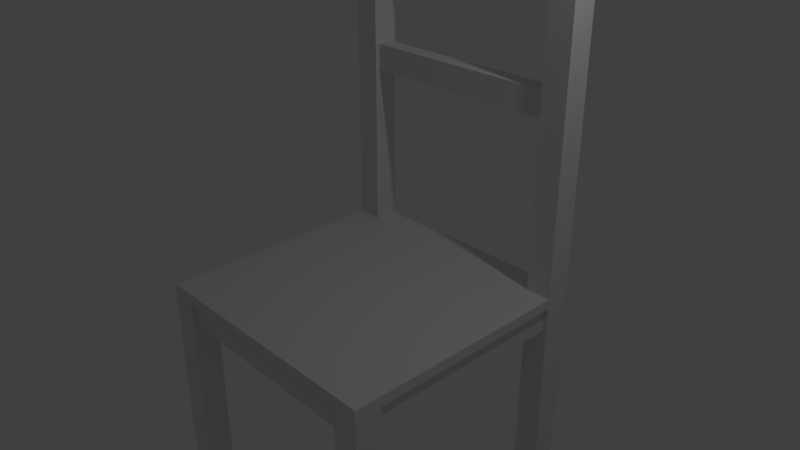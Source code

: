 # Source: Chair.blend  (saved by Blender 2.78.0; exported with 4.5.12 LTS)
import bpy
from mathutils import Matrix  # noqa: F401  (used for matrix-valued properties, if any)

bpy.ops.wm.read_factory_settings(use_empty=True)
scene = bpy.context.scene
scene.name = 'Scene'

# ---- collections
col_collection_1 = bpy.data.collections.new('Collection 1'); scene.collection.children.link(col_collection_1)

# ---- materials (node trees are filled in below, after node groups)
mat_material_wood_chairleg = bpy.data.materials.new('material_wood_chairleg')
mat_material_wood_chairleg.alpha_threshold = 0.0
mat_material_wood_chairleg.use_transparent_shadow = False
mat_material_wood_chairleg.roughness = 0.5
mat_material_wood_chair = bpy.data.materials.new('material_wood_chair')
mat_material_wood_chair.alpha_threshold = 0.0
mat_material_wood_chair.use_transparent_shadow = False
mat_material_wood_chair.roughness = 0.5

# ---- material node trees

# ---- world
world_world = bpy.data.worlds.new('World'); scene.world = world_world
world_world.color = (0.05088, 0.05088, 0.05088)
world_world.use_sun_shadow = False
world_world.sun_shadow_jitter_overblur = 0.0
world_world.cycles.sampling_method = 'MANUAL'

# ---- cameras
cam_camera = bpy.data.cameras.new('Camera')
cam_camera.clip_end = 100.0
cam_camera.lens = 35.0
cam_camera.sensor_width = 32.0
cam_camera.sensor_height = 18.0
cam_camera.ortho_scale = 7.314
cam_camera.dof.focus_distance = 0.0
cam_camera.dof.aperture_fstop = 128.0

# ---- lights
light_lamp = bpy.data.lights.new('Lamp', 'POINT')
light_lamp.transmission_factor = 0.0
light_lamp.cutoff_distance = 30.0
light_lamp.energy = 100.0
light_lamp.shadow_buffer_clip_start = 1.001
light_lamp.shadow_soft_size = 0.1
light_lamp.shadow_maximum_resolution = 0.006
light_lamp.use_absolute_resolution = True

# ---- meshes
me_cube_011 = bpy.data.meshes.new('Cube.011')
me_cube_011.from_pydata([(-1.0, 12.67, 10.05), (-1.0, 12.67, 12.05), (-1.0, 14.67, 10.05), (-1.0, 14.67, 12.05), (1.0, 12.67, 10.05), (1.0, 12.67, 12.05), (1.0, 14.67, 10.05), (1.0, 14.67, 12.05)], [], [(0, 1, 3, 2), (2, 3, 7, 6), (6, 7, 5, 4), (4, 5, 1, 0), (2, 6, 4, 0), (7, 3, 1, 5)])
_uv = me_cube_011.uv_layers.new(name='UVMap')
_uv.uv.foreach_set('vector', [0.0, 0.0, 1.0, 0.0, 1.0, 1.0, 0.0, 1.0, 0.0, 0.0, 1.0, 0.0, 1.0, 1.0, 0.0, 1.0, 0.0, 0.0, 1.0, 0.0, 1.0, 1.0, 0.0, 1.0, 0.0, 0.0, 1.0, 0.0, 1.0, 1.0, 0.0, 1.0, 0.0, 0.5383, -8.941e-08, 2.98e-08, 0.6369, -2.98e-08, 0.6369, 0.5383, 0.0, 0.5383, -8.941e-08, 2.98e-08, 0.6369, -2.98e-08, 0.6369, 0.5383])
me_cube_011.materials.append(mat_material_wood_chairleg)
me_cube_011.use_remesh_preserve_volume = False
me_cube_011.use_remesh_preserve_attributes = False
me_cube_011.use_mirror_vertex_groups = False
me_cube_011.update()
me_cube_010 = bpy.data.meshes.new('Cube.010')
me_cube_010.from_pydata([(-1.0, 12.67, 21.1), (-1.0, 12.67, 23.1), (-1.0, 14.67, 21.1), (-1.0, 14.67, 23.1), (1.0, 12.67, 21.1), (1.0, 12.67, 23.1), (1.0, 14.67, 21.1), (1.0, 14.67, 23.1)], [], [(0, 1, 3, 2), (2, 3, 7, 6), (6, 7, 5, 4), (4, 5, 1, 0), (2, 6, 4, 0), (7, 3, 1, 5)])
_uv = me_cube_010.uv_layers.new(name='UVMap')
_uv.uv.foreach_set('vector', [0.0, 0.0, 1.0, 0.0, 1.0, 1.0, 0.0, 1.0, 0.0, 0.0, 1.0, 0.0, 1.0, 1.0, 0.0, 1.0, 0.0, 0.0, 1.0, 0.0, 1.0, 1.0, 0.0, 1.0, 0.0, 0.0, 1.0, 0.0, 1.0, 1.0, 0.0, 1.0, 0.0, 0.5383, -8.941e-08, 2.98e-08, 0.6369, -2.98e-08, 0.6369, 0.5383, 0.0, 0.5383, -8.941e-08, 2.98e-08, 0.6369, -2.98e-08, 0.6369, 0.5383])
me_cube_010.materials.append(mat_material_wood_chairleg)
me_cube_010.use_remesh_preserve_volume = False
me_cube_010.use_remesh_preserve_attributes = False
me_cube_010.use_mirror_vertex_groups = False
me_cube_010.update()
me_cube_009 = bpy.data.meshes.new('Cube.009')
me_cube_009.from_pydata([(-14.67, -1.0, -5.508), (-14.67, -1.0, -3.508), (-14.67, 1.0, -5.508), (-14.67, 1.0, -3.508), (-12.67, -1.0, -5.508), (-12.67, -1.0, -3.508), (-12.67, 1.0, -5.508), (-12.67, 1.0, -3.508)], [], [(0, 1, 3, 2), (2, 3, 7, 6), (6, 7, 5, 4), (4, 5, 1, 0), (2, 6, 4, 0), (7, 3, 1, 5)])
_uv = me_cube_009.uv_layers.new(name='UVMap')
_uv.uv.foreach_set('vector', [0.0, 0.0, 1.0, 0.0, 1.0, 1.0, 0.0, 1.0, 0.0, 0.0, 1.0, 0.0, 1.0, 1.0, 0.0, 1.0, 0.0, 0.0, 1.0, 0.0, 1.0, 1.0, 0.0, 1.0, 0.0, 0.0, 1.0, 0.0, 1.0, 1.0, 0.0, 1.0, 0.0, 0.0, 1.0, 0.0, 1.0, 1.0, 0.0, 1.0, 0.0, 0.0, 1.0, 0.0, 1.0, 1.0, 0.0, 1.0])
me_cube_009.materials.append(mat_material_wood_chairleg)
me_cube_009.use_remesh_preserve_volume = False
me_cube_009.use_remesh_preserve_attributes = False
me_cube_009.use_mirror_vertex_groups = False
me_cube_009.update()
me_cube_008 = bpy.data.meshes.new('Cube.008')
me_cube_008.from_pydata([(12.67, -1.0, -5.508), (12.67, -1.0, -3.508), (12.67, 1.0, -5.508), (12.67, 1.0, -3.508), (14.67, -1.0, -5.508), (14.67, -1.0, -3.508), (14.67, 1.0, -5.508), (14.67, 1.0, -3.508)], [], [(0, 1, 3, 2), (2, 3, 7, 6), (6, 7, 5, 4), (4, 5, 1, 0), (2, 6, 4, 0), (7, 3, 1, 5)])
_uv = me_cube_008.uv_layers.new(name='UVMap')
_uv.uv.foreach_set('vector', [0.0, 0.0, 1.0, 0.0, 1.0, 1.0, 0.0, 1.0, 0.0, 0.0, 1.0, 0.0, 1.0, 1.0, 0.0, 1.0, 0.0, 0.0, 1.0, 0.0, 1.0, 1.0, 0.0, 1.0, 0.0, 0.0, 1.0, 0.0, 1.0, 1.0, 0.0, 1.0, 0.0, 0.0, 1.0, 0.0, 1.0, 1.0, 0.0, 1.0, 0.0, 0.0, 1.0, 0.0, 1.0, 1.0, 0.0, 1.0])
me_cube_008.materials.append(mat_material_wood_chairleg)
me_cube_008.use_remesh_preserve_volume = False
me_cube_008.use_remesh_preserve_attributes = False
me_cube_008.use_mirror_vertex_groups = False
me_cube_008.update()
me_cube_007 = bpy.data.meshes.new('Cube.007')
me_cube_007.from_pydata([(-1.0, 12.67, -5.508), (-1.0, 12.67, -3.508), (-1.0, 14.67, -5.508), (-1.0, 14.67, -3.508), (1.0, 12.67, -5.508), (1.0, 12.67, -3.508), (1.0, 14.67, -5.508), (1.0, 14.67, -3.508)], [], [(0, 1, 3, 2), (2, 3, 7, 6), (6, 7, 5, 4), (4, 5, 1, 0), (2, 6, 4, 0), (7, 3, 1, 5)])
_uv = me_cube_007.uv_layers.new(name='UVMap')
_uv.uv.foreach_set('vector', [0.0, 0.0, 1.0, 0.0, 1.0, 1.0, 0.0, 1.0, 0.0, 0.0, 1.0, 0.0, 1.0, 1.0, 0.0, 1.0, 0.0, 0.0, 1.0, 0.0, 1.0, 1.0, 0.0, 1.0, 0.0, 0.0, 1.0, 0.0, 1.0, 1.0, 0.0, 1.0, 0.0, 0.0, 1.0, 0.0, 1.0, 1.0, 0.0, 1.0, 0.0, 0.0, 1.0, 0.0, 1.0, 1.0, 0.0, 1.0])
me_cube_007.materials.append(mat_material_wood_chairleg)
me_cube_007.use_remesh_preserve_volume = False
me_cube_007.use_remesh_preserve_attributes = False
me_cube_007.use_mirror_vertex_groups = False
me_cube_007.update()
me_cube_006 = bpy.data.meshes.new('Cube.006')
me_cube_006.from_pydata([(-1.0, -14.67, -5.508), (-1.0, -14.67, -3.508), (-1.0, -12.67, -5.508), (-1.0, -12.67, -3.508), (1.0, -14.67, -5.508), (1.0, -14.67, -3.508), (1.0, -12.67, -5.508), (1.0, -12.67, -3.508)], [], [(0, 1, 3, 2), (2, 3, 7, 6), (6, 7, 5, 4), (4, 5, 1, 0), (2, 6, 4, 0), (7, 3, 1, 5)])
_uv = me_cube_006.uv_layers.new(name='UVMap')
_uv.uv.foreach_set('vector', [0.0, 0.0, 1.0, 0.0, 1.0, 1.0, 0.0, 1.0, 0.0, 0.0, 1.0, 0.0, 1.0, 1.0, 0.0, 1.0, 0.0, 0.0, 1.0, 0.0, 1.0, 1.0, 0.0, 1.0, 0.0, 0.0, 1.0, 0.0, 1.0, 1.0, 0.0, 1.0, 0.0, 0.0, 1.0, 0.0, 1.0, 1.0, 0.0, 1.0, 0.0, 0.0, 1.0, 0.0, 1.0, 1.0, 0.0, 1.0])
me_cube_006.materials.append(mat_material_wood_chairleg)
me_cube_006.use_remesh_preserve_volume = False
me_cube_006.use_remesh_preserve_attributes = False
me_cube_006.use_mirror_vertex_groups = False
me_cube_006.update()
me_cube_004 = bpy.data.meshes.new('Cube.004')
me_cube_004.from_pydata([(-10.02, 8.022, -0.2457), (-10.02, 8.022, 1.754), (-10.02, 10.02, -0.2457), (-10.02, 10.02, 1.754), (-8.022, 8.022, -0.2457), (-8.022, 8.022, 1.754), (-8.022, 10.02, -0.2457), (-8.022, 10.02, 1.754)], [], [(0, 1, 3, 2), (2, 3, 7, 6), (6, 7, 5, 4), (4, 5, 1, 0), (2, 6, 4, 0), (7, 3, 1, 5)])
_uv = me_cube_004.uv_layers.new(name='UVMap')
_uv.uv.foreach_set('vector', [2.766e-05, 1.0, 2.769e-05, 2.769e-05, 1.0, 2.769e-05, 1.0, 1.0, 2.766e-05, 1.0, 2.769e-05, 2.769e-05, 1.0, 2.769e-05, 1.0, 1.0, 2.766e-05, 1.0, 2.769e-05, 2.769e-05, 1.0, 2.769e-05, 1.0, 1.0, 2.766e-05, 1.0, 2.769e-05, 2.769e-05, 1.0, 2.769e-05, 1.0, 1.0, 0.0, 0.0, 1.0, 0.0, 1.0, 1.0, 0.0, 1.0, 0.0, 0.0, 0.7331, 0.0, 0.7331, 0.0562, 0.0, 0.0562])
me_cube_004.materials.append(mat_material_wood_chairleg)
me_cube_004.use_remesh_preserve_volume = False
me_cube_004.use_remesh_preserve_attributes = False
me_cube_004.use_mirror_vertex_groups = False
me_cube_004.update()
me_cube_003 = bpy.data.meshes.new('Cube.003')
me_cube_003.from_pydata([(8.022, 8.022, -0.2457), (8.022, 8.022, 1.754), (8.022, 10.02, -0.2457), (8.022, 10.02, 1.754), (10.02, 8.022, -0.2457), (10.02, 8.022, 1.754), (10.02, 10.02, -0.2457), (10.02, 10.02, 1.754)], [], [(0, 1, 3, 2), (2, 3, 7, 6), (6, 7, 5, 4), (4, 5, 1, 0), (2, 6, 4, 0), (7, 3, 1, 5)])
_uv = me_cube_003.uv_layers.new(name='UVMap')
_uv.uv.foreach_set('vector', [2.766e-05, 1.0, 2.769e-05, 2.769e-05, 1.0, 2.769e-05, 1.0, 1.0, 2.766e-05, 1.0, 2.769e-05, 2.769e-05, 1.0, 2.769e-05, 1.0, 1.0, 2.766e-05, 1.0, 2.769e-05, 2.769e-05, 1.0, 2.769e-05, 1.0, 1.0, 2.766e-05, 1.0, 2.769e-05, 2.769e-05, 1.0, 2.769e-05, 1.0, 1.0, 0.0, 0.0, 1.0, 0.0, 1.0, 1.0, 0.0, 1.0, 0.0, 0.0, 0.7331, 0.0, 0.7331, 0.0562, 0.0, 0.0562])
me_cube_003.materials.append(mat_material_wood_chairleg)
me_cube_003.use_remesh_preserve_volume = False
me_cube_003.use_remesh_preserve_attributes = False
me_cube_003.use_mirror_vertex_groups = False
me_cube_003.update()
me_cube_002 = bpy.data.meshes.new('Cube.002')
me_cube_002.from_pydata([(-10.02, 8.022, -2.326), (-10.02, 8.022, -0.3256), (-10.02, 10.02, -2.326), (-10.02, 10.02, -0.3256), (-8.022, 8.022, -2.326), (-8.022, 8.022, -0.3256), (-8.022, 10.02, -2.326), (-8.022, 10.02, -0.3256)], [], [(0, 1, 3, 2), (2, 3, 7, 6), (6, 7, 5, 4), (4, 5, 1, 0), (2, 6, 4, 0), (7, 3, 1, 5)])
_uv = me_cube_002.uv_layers.new(name='UVMap')
_uv.uv.foreach_set('vector', [2.766e-05, 1.0, 2.769e-05, 2.769e-05, 1.0, 2.769e-05, 1.0, 1.0, 2.766e-05, 1.0, 2.769e-05, 2.769e-05, 1.0, 2.769e-05, 1.0, 1.0, 2.766e-05, 1.0, 2.769e-05, 2.769e-05, 1.0, 2.769e-05, 1.0, 1.0, 2.766e-05, 1.0, 2.769e-05, 2.769e-05, 1.0, 2.769e-05, 1.0, 1.0, 0.0, 0.0, 1.0, 0.0, 1.0, 1.0, 0.0, 1.0, 0.0, 0.0, 1.0, 0.0, 1.0, 1.0, 0.0, 1.0])
me_cube_002.materials.append(mat_material_wood_chairleg)
me_cube_002.use_remesh_preserve_volume = False
me_cube_002.use_remesh_preserve_attributes = False
me_cube_002.use_mirror_vertex_groups = False
me_cube_002.update()
me_cube_001 = bpy.data.meshes.new('Cube.001')
me_cube_001.from_pydata([(8.022, 8.022, -2.326), (8.022, 8.022, -0.3256), (8.022, 10.02, -2.326), (8.022, 10.02, -0.3256), (10.02, 8.022, -2.326), (10.02, 8.022, -0.3256), (10.02, 10.02, -2.326), (10.02, 10.02, -0.3256)], [], [(0, 1, 3, 2), (2, 3, 7, 6), (6, 7, 5, 4), (4, 5, 1, 0), (2, 6, 4, 0), (7, 3, 1, 5)])
_uv = me_cube_001.uv_layers.new(name='UVMap')
_uv.uv.foreach_set('vector', [2.766e-05, 1.0, 2.769e-05, 2.769e-05, 1.0, 2.769e-05, 1.0, 1.0, 2.766e-05, 1.0, 2.769e-05, 2.769e-05, 1.0, 2.769e-05, 1.0, 1.0, 2.766e-05, 1.0, 2.769e-05, 2.769e-05, 1.0, 2.769e-05, 1.0, 1.0, 2.766e-05, 1.0, 2.769e-05, 2.769e-05, 1.0, 2.769e-05, 1.0, 1.0, 0.0, 0.0, 1.0, 0.0, 1.0, 1.0, 0.0, 1.0, 0.0, 0.0, 1.0, 0.0, 1.0, 1.0, 0.0, 1.0])
me_cube_001.materials.append(mat_material_wood_chairleg)
me_cube_001.use_remesh_preserve_volume = False
me_cube_001.use_remesh_preserve_attributes = False
me_cube_001.use_mirror_vertex_groups = False
me_cube_001.update()
me_cube_000 = bpy.data.meshes.new('Cube.000')
me_cube_000.from_pydata([(8.022, -10.02, -2.326), (8.022, -10.02, -0.3256), (8.022, -8.022, -2.326), (8.022, -8.022, -0.3256), (10.02, -10.02, -2.326), (10.02, -10.02, -0.3256), (10.02, -8.022, -2.326), (10.02, -8.022, -0.3256)], [], [(0, 1, 3, 2), (2, 3, 7, 6), (6, 7, 5, 4), (4, 5, 1, 0), (2, 6, 4, 0), (7, 3, 1, 5)])
_uv = me_cube_000.uv_layers.new(name='UVMap')
_uv.uv.foreach_set('vector', [2.766e-05, 1.0, 2.769e-05, 2.769e-05, 1.0, 2.769e-05, 1.0, 1.0, 2.766e-05, 1.0, 2.769e-05, 2.769e-05, 1.0, 2.769e-05, 1.0, 1.0, 2.766e-05, 1.0, 2.769e-05, 2.769e-05, 1.0, 2.769e-05, 1.0, 1.0, 2.766e-05, 1.0, 2.769e-05, 2.769e-05, 1.0, 2.769e-05, 1.0, 1.0, 0.0, 0.0, 1.0, 0.0, 1.0, 1.0, 0.0, 1.0, 0.0, 0.0, 1.0, 0.0, 1.0, 1.0, 0.0, 1.0])
me_cube_000.materials.append(mat_material_wood_chairleg)
me_cube_000.use_remesh_preserve_volume = False
me_cube_000.use_remesh_preserve_attributes = False
me_cube_000.use_mirror_vertex_groups = False
me_cube_000.update()
me_cube_005 = bpy.data.meshes.new('Cube.005')
me_cube_005.from_pydata([(-10.02, -10.02, -2.326), (-10.02, -10.02, -0.3256), (-10.02, -8.022, -2.326), (-10.02, -8.022, -0.3256), (-8.022, -10.02, -2.326), (-8.022, -10.02, -0.3256), (-8.022, -8.022, -2.326), (-8.022, -8.022, -0.3256)], [], [(0, 1, 3, 2), (2, 3, 7, 6), (6, 7, 5, 4), (4, 5, 1, 0), (2, 6, 4, 0), (7, 3, 1, 5)])
_uv = me_cube_005.uv_layers.new(name='UVMap')
_uv.uv.foreach_set('vector', [2.766e-05, 1.0, 2.769e-05, 2.769e-05, 1.0, 2.769e-05, 1.0, 1.0, 2.766e-05, 1.0, 2.769e-05, 2.769e-05, 1.0, 2.769e-05, 1.0, 1.0, 2.766e-05, 1.0, 2.769e-05, 2.769e-05, 1.0, 2.769e-05, 1.0, 1.0, 2.766e-05, 1.0, 2.769e-05, 2.769e-05, 1.0, 2.769e-05, 1.0, 1.0, 0.0, 0.0, 1.0, 0.0, 1.0, 1.0, 0.0, 1.0, 0.0, 0.0, 1.0, 0.0, 1.0, 1.0, 0.0, 1.0])
me_cube_005.materials.append(mat_material_wood_chairleg)
me_cube_005.use_remesh_preserve_volume = False
me_cube_005.use_remesh_preserve_attributes = False
me_cube_005.use_mirror_vertex_groups = False
me_cube_005.update()
me_cube = bpy.data.meshes.new('Cube')
me_cube.from_pydata([(-0.8004, 0.8892, -8.793), (-0.8004, 0.8892, -6.793), (-0.8004, 1.111, -8.793), (-0.8004, 1.111, -6.793), (0.8004, 0.8892, -8.793), (0.8004, 0.8892, -6.793), (0.8004, 1.111, -8.793), (0.8004, 1.111, -6.793), (-1.0, -1.111, -8.793), (-1.0, -1.111, -6.793), (-1.0, 0.8892, -8.793), (-1.0, 0.8892, -6.793), (1.0, -1.111, -8.793), (1.0, -1.111, -6.793), (1.0, 0.8892, -8.793), (1.0, 0.8892, -6.793)], [], [(2, 3, 7, 6), (2, 6, 4, 0), (7, 3, 1, 5), (8, 9, 11, 10), (14, 15, 13, 12), (12, 13, 9, 8), (10, 14, 12, 8), (15, 11, 9, 13)])
_uv = me_cube.uv_layers.new(name='UVMap')
_uv.uv.foreach_set('vector', [0.0, 0.04883, 0.0, 0.0, 0.9002, 0.0, 0.9002, 0.04883, 0.0, 0.9002, 0.9999, 0.9002, 0.9999, 1.0, 0.0, 1.0, 0.0, 0.9002, 0.9999, 0.9002, 0.9999, 1.0, 0.0, 1.0, 0.0, 0.04883, 0.0, 0.0, 0.9002, 0.0, 0.9002, 0.04883, 0.0, 0.04883, 0.0, 0.0, 0.9002, 0.0, 0.9002, 0.04883, 0.0, 0.04883, 0.0, 0.0, 0.9002, 0.0, 0.9002, 0.04883, 0.0, 0.0001066, 1.0, 0.0001066, 1.0, 0.9002, 0.0, 0.9002, 0.0, 0.0001066, 1.0, 0.0001066, 1.0, 0.9002, 0.0, 0.9002])
me_cube.materials.append(mat_material_wood_chair)
me_cube.use_remesh_preserve_volume = False
me_cube.use_remesh_preserve_attributes = False
me_cube.use_mirror_vertex_groups = False
me_cube.update()

# ---- objects
ob_cube_012 = bpy.data.objects.new('Cube.012', me_cube_011)
ob_cube_011 = bpy.data.objects.new('Cube.011', me_cube_010)
ob_cube_010 = bpy.data.objects.new('Cube.010', me_cube_009)
ob_cube_009 = bpy.data.objects.new('Cube.009', me_cube_008)
ob_cube_008 = bpy.data.objects.new('Cube.008', me_cube_007)
ob_cube_007 = bpy.data.objects.new('Cube.007', me_cube_006)
ob_cube_006 = bpy.data.objects.new('Cube.006', me_cube_004)
ob_cube_005 = bpy.data.objects.new('Cube.005', me_cube_003)
ob_cube_003 = bpy.data.objects.new('Cube.003', me_cube_002)
ob_cube_002 = bpy.data.objects.new('Cube.002', me_cube_001)
ob_cube_001 = bpy.data.objects.new('Cube.001', me_cube_000)
ob_cube = bpy.data.objects.new('Cube', me_cube_005)
ob_cube_004 = bpy.data.objects.new('Cube.004', me_cube)
ob_lamp = bpy.data.objects.new('Lamp', light_lamp)
ob_camera = bpy.data.objects.new('Camera', cam_camera)

# ---- transforms, parenting, visibility, modifiers, constraints
ob_cube_012.location = (0.0, 1.192e-07, 0.0)
ob_cube_012.scale = (1.452, 0.1195, 0.181)
ob_cube_012.lineart.crease_threshold = 0.0
ob_cube_011.location = (0.0, 1.192e-07, 0.0)
ob_cube_011.scale = (1.452, 0.1195, 0.181)
ob_cube_011.lineart.crease_threshold = 0.0
ob_cube_010.location = (-1.192e-07, 0.0, 0.0)
ob_cube_010.scale = (0.1195, 1.452, 0.181)
ob_cube_010.lineart.crease_threshold = 0.0
ob_cube_009.location = (1.192e-07, 0.0, 0.0)
ob_cube_009.scale = (0.1195, 1.452, 0.181)
ob_cube_009.lineart.crease_threshold = 0.0
ob_cube_008.location = (0.0, 1.192e-07, -5.96e-08)
ob_cube_008.scale = (1.452, 0.1195, 0.181)
ob_cube_008.lineart.crease_threshold = 0.0
ob_cube_007.location = (0.0, -1.192e-07, -5.96e-08)
ob_cube_007.scale = (1.452, 0.1195, 0.181)
ob_cube_007.lineart.crease_threshold = 0.0
ob_cube_006.location = (1.192e-07, 0.0, -1.192e-07)
ob_cube_006.scale = (0.181, 0.181, 2.585)
ob_cube_006.lineart.crease_threshold = 0.0
ob_cube_005.location = (0.0, 0.0, 0.0)
ob_cube_005.scale = (0.181, 0.181, 2.585)
ob_cube_005.lineart.crease_threshold = 0.0
ob_cube_003.location = (1.192e-07, 0.0, -2.384e-07)
ob_cube_003.scale = (0.181, 0.181, 1.95)
ob_cube_003.lineart.crease_threshold = 0.0
ob_cube_002.location = (0.0, 0.0, -4.768e-07)
ob_cube_002.scale = (0.181, 0.181, 1.95)
ob_cube_002.lineart.crease_threshold = 0.0
ob_cube_001.location = (0.0, 1.192e-07, -4.768e-07)
ob_cube_001.scale = (0.181, 0.181, 1.95)
ob_cube_001.lineart.crease_threshold = 0.0
ob_cube.location = (1.192e-07, 1.192e-07, 0.0)
ob_cube.scale = (0.181, 0.181, 1.95)
ob_cube.lineart.crease_threshold = 0.0
ob_cube_004.location = (0.0, 2.98e-08, 0.0)
ob_cube_004.scale = (1.814, 1.633, 0.0725)
ob_cube_004.lineart.crease_threshold = 0.0
ob_lamp.location = (4.076, 1.005, 5.904)
ob_lamp.rotation_euler = (0.6503, 0.05522, 1.866)
ob_lamp.lock_rotations_4d = False
ob_lamp.empty_display_type = 'ARROWS'
ob_lamp.color = (0.0, 0.0, 0.0, 0.0)
ob_lamp.lineart.crease_threshold = 0.0
ob_camera.location = (7.481, -6.508, 5.344)
ob_camera.rotation_euler = (1.109, 0.0, 0.8149)
ob_camera.lock_rotations_4d = False
ob_camera.empty_display_type = 'ARROWS'
ob_camera.color = (0.0, 0.0, 0.0, 0.0)
ob_camera.display_type = 'WIRE'
ob_camera.lineart.crease_threshold = 0.0

# ---- collection membership
col_collection_1.objects.link(ob_cube_012)
col_collection_1.objects.link(ob_cube_011)
col_collection_1.objects.link(ob_cube_010)
col_collection_1.objects.link(ob_cube_009)
col_collection_1.objects.link(ob_cube_008)
col_collection_1.objects.link(ob_cube_007)
col_collection_1.objects.link(ob_cube_006)
col_collection_1.objects.link(ob_cube_005)
col_collection_1.objects.link(ob_cube_003)
col_collection_1.objects.link(ob_cube_002)
col_collection_1.objects.link(ob_cube_001)
col_collection_1.objects.link(ob_cube)
col_collection_1.objects.link(ob_cube_004)
col_collection_1.objects.link(ob_lamp)
col_collection_1.objects.link(ob_camera)

# ---- scene / render settings (as saved in the file)
scene.camera = ob_camera
scene.frame_start = 1; scene.frame_end = 250; scene.frame_set(1)
scene.render.engine = 'BLENDER_EEVEE_NEXT'
scene.render.resolution_percentage = 50
scene.render.dither_intensity = 0.0
scene.cycles.use_denoising = False
scene.cycles.samples = 128
scene.cycles.sampling_pattern = 'TABULATED_SOBOL'
scene.cycles.light_sampling_threshold = 0.0
scene.cycles.use_adaptive_sampling = False
scene.cycles.use_light_tree = False
scene.cycles.blur_glossy = 0.0
scene.cycles.sample_clamp_indirect = 0.0
scene.view_settings.view_transform = 'Standard'
bpy.context.view_layer.update()
